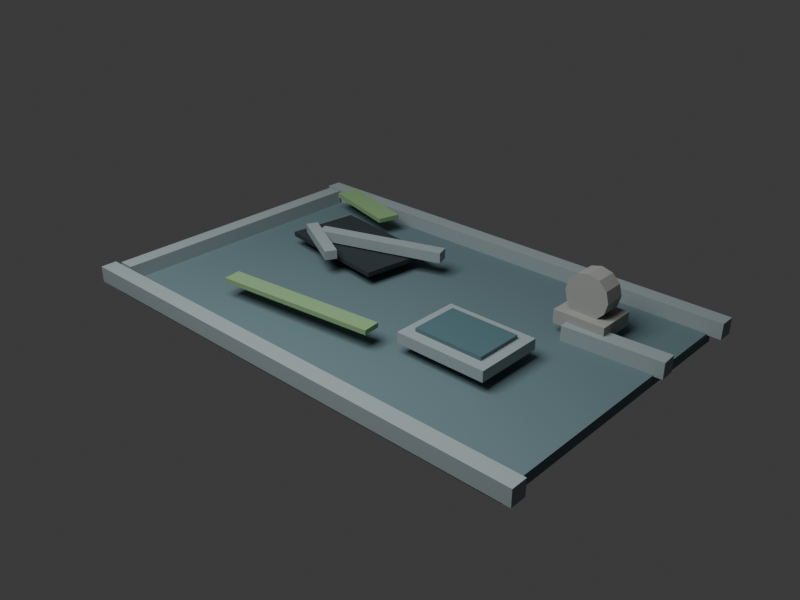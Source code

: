 # Source: flooded_roof_modern_v01.blend  (saved by Blender 5.1.30; exported with 4.5.12 LTS)
import bpy
from mathutils import Matrix  # noqa: F401  (used for matrix-valued properties, if any)

bpy.ops.wm.read_factory_settings(use_empty=True)
scene = bpy.context.scene
scene.name = 'Scene'

# ---- collections
col_collection = bpy.data.collections.new('Collection'); scene.collection.children.link(col_collection)

# ---- materials (node trees are filled in below, after node groups)
mat_wet_dark_roof_concrete = bpy.data.materials.new('wet dark roof concrete')
mat_wet_dark_roof_concrete.diffuse_color = (0.11, 0.18, 0.2, 1.0)
mat_damp_concrete_edge = bpy.data.materials.new('damp concrete edge')
mat_damp_concrete_edge.diffuse_color = (0.28, 0.34, 0.35, 1.0)
mat_black_roof_void = bpy.data.materials.new('black roof void')
mat_black_roof_void.diffuse_color = (0.02, 0.03, 0.035, 1.0)
mat_dark_broken_skylight_glass = bpy.data.materials.new('dark broken skylight glass')
mat_dark_broken_skylight_glass.diffuse_color = (0.08, 0.16, 0.18, 0.72)
mat_wet_oxidized_metal = bpy.data.materials.new('wet oxidized metal')
mat_wet_oxidized_metal.diffuse_color = (0.32, 0.33, 0.31, 1.0)
mat_moss_algae_streaks = bpy.data.materials.new('moss algae streaks')
mat_moss_algae_streaks.diffuse_color = (0.22, 0.37, 0.18, 1.0)

# ---- material node trees
mat_wet_dark_roof_concrete.use_nodes = True; mat_wet_dark_roof_concrete.node_tree.nodes.clear()
_N = mat_wet_dark_roof_concrete.node_tree.nodes; _L = mat_wet_dark_roof_concrete.node_tree.links
n0 = _N.new('ShaderNodeBsdfPrincipled'); n0.name = 'Principled BSDF'; n0.location = (-200, 100)
n0.inputs[0].default_value = (0.11, 0.18, 0.2, 1.0)
n0.inputs[2].default_value = 0.75
n1 = _N.new('ShaderNodeOutputMaterial'); n1.name = 'Material Output'; n1.location = (200, 100)
_L.new(n0.outputs[0], n1.inputs[0])
n1.is_active_output = True
mat_damp_concrete_edge.use_nodes = True; mat_damp_concrete_edge.node_tree.nodes.clear()
_N = mat_damp_concrete_edge.node_tree.nodes; _L = mat_damp_concrete_edge.node_tree.links
n0 = _N.new('ShaderNodeBsdfPrincipled'); n0.name = 'Principled BSDF'; n0.location = (-200, 100)
n0.inputs[0].default_value = (0.28, 0.34, 0.35, 1.0)
n0.inputs[2].default_value = 0.75
n1 = _N.new('ShaderNodeOutputMaterial'); n1.name = 'Material Output'; n1.location = (200, 100)
_L.new(n0.outputs[0], n1.inputs[0])
n1.is_active_output = True
mat_black_roof_void.use_nodes = True; mat_black_roof_void.node_tree.nodes.clear()
_N = mat_black_roof_void.node_tree.nodes; _L = mat_black_roof_void.node_tree.links
n0 = _N.new('ShaderNodeBsdfPrincipled'); n0.name = 'Principled BSDF'; n0.location = (-200, 100)
n0.inputs[0].default_value = (0.02, 0.03, 0.035, 1.0)
n0.inputs[2].default_value = 0.75
n1 = _N.new('ShaderNodeOutputMaterial'); n1.name = 'Material Output'; n1.location = (200, 100)
_L.new(n0.outputs[0], n1.inputs[0])
n1.is_active_output = True
mat_dark_broken_skylight_glass.use_nodes = True; mat_dark_broken_skylight_glass.node_tree.nodes.clear()
_N = mat_dark_broken_skylight_glass.node_tree.nodes; _L = mat_dark_broken_skylight_glass.node_tree.links
n0 = _N.new('ShaderNodeBsdfPrincipled'); n0.name = 'Principled BSDF'; n0.location = (-200, 100)
n0.inputs[0].default_value = (0.08, 0.16, 0.18, 0.72)
n0.inputs[2].default_value = 0.35
n1 = _N.new('ShaderNodeOutputMaterial'); n1.name = 'Material Output'; n1.location = (200, 100)
_L.new(n0.outputs[0], n1.inputs[0])
n1.is_active_output = True
mat_wet_oxidized_metal.use_nodes = True; mat_wet_oxidized_metal.node_tree.nodes.clear()
_N = mat_wet_oxidized_metal.node_tree.nodes; _L = mat_wet_oxidized_metal.node_tree.links
n0 = _N.new('ShaderNodeBsdfPrincipled'); n0.name = 'Principled BSDF'; n0.location = (-200, 100)
n0.inputs[0].default_value = (0.32, 0.33, 0.31, 1.0)
n0.inputs[2].default_value = 0.75
n1 = _N.new('ShaderNodeOutputMaterial'); n1.name = 'Material Output'; n1.location = (200, 100)
_L.new(n0.outputs[0], n1.inputs[0])
n1.is_active_output = True
mat_moss_algae_streaks.use_nodes = True; mat_moss_algae_streaks.node_tree.nodes.clear()
_N = mat_moss_algae_streaks.node_tree.nodes; _L = mat_moss_algae_streaks.node_tree.links
n0 = _N.new('ShaderNodeBsdfPrincipled'); n0.name = 'Principled BSDF'; n0.location = (-200, 100)
n0.inputs[0].default_value = (0.22, 0.37, 0.18, 1.0)
n0.inputs[2].default_value = 0.75
n1 = _N.new('ShaderNodeOutputMaterial'); n1.name = 'Material Output'; n1.location = (200, 100)
_L.new(n0.outputs[0], n1.inputs[0])
n1.is_active_output = True

# ---- world
world_world = bpy.data.worlds.new('World'); scene.world = world_world
world_world.use_nodes = True; world_world.node_tree.nodes.clear()
_N = world_world.node_tree.nodes; _L = world_world.node_tree.links
n0 = _N.new('ShaderNodeOutputWorld'); n0.name = 'World Output'; n0.location = (200, 100)
n1 = _N.new('ShaderNodeBackground'); n1.name = 'Background'; n1.location = (-200, 100)
n1.inputs[0].default_value = (0.05088, 0.05088, 0.05088, 1.0)
_L.new(n1.outputs[0], n0.inputs[0])
n0.is_active_output = True
world_world.color = (0.05088, 0.05088, 0.05088)
world_world.sun_shadow_jitter_overblur = 0.0

# ---- cameras
cam_camera_001 = bpy.data.cameras.new('Camera.001')
cam_camera_001.lens = 42.0

# ---- lights
light_area = bpy.data.lights.new('Area', 'AREA')
light_area.energy = 450.0
light_area.size = 4.0
light_area.size_y = 1.0

# ---- meshes
me_cube_001 = bpy.data.meshes.new('Cube.001')
me_cube_001.from_pydata([(-1.75, -1.125, -0.04), (-1.75, -1.125, 0.04), (-1.75, 1.125, -0.04), (-1.75, 1.125, 0.04), (1.75, -1.125, -0.04), (1.75, -1.125, 0.04), (1.75, 1.125, -0.04), (1.75, 1.125, 0.04)], [], [(0, 1, 3, 2), (2, 3, 7, 6), (6, 7, 5, 4), (4, 5, 1, 0), (2, 6, 4, 0), (7, 3, 1, 5)])
_uv = me_cube_001.uv_layers.new(name='UVMap')
_uv.uv.foreach_set('vector', [0.375, 0.0, 0.625, 0.0, 0.625, 0.25, 0.375, 0.25, 0.375, 0.25, 0.625, 0.25, 0.625, 0.5, 0.375, 0.5, 0.375, 0.5, 0.625, 0.5, 0.625, 0.75, 0.375, 0.75, 0.375, 0.75, 0.625, 0.75, 0.625, 1.0, 0.375, 1.0, 0.125, 0.5, 0.375, 0.5, 0.375, 0.75, 0.125, 0.75, 0.625, 0.5, 0.875, 0.5, 0.875, 0.75, 0.625, 0.75])
me_cube_001.materials.append(mat_wet_dark_roof_concrete)
me_cube_001.update()
me_cube_002 = bpy.data.meshes.new('Cube.002')
me_cube_002.from_pydata([(-1.85, -0.06, -0.06), (-1.85, -0.06, 0.06), (-1.85, 0.06, -0.06), (-1.85, 0.06, 0.06), (1.85, -0.06, -0.06), (1.85, -0.06, 0.06), (1.85, 0.06, -0.06), (1.85, 0.06, 0.06)], [], [(0, 1, 3, 2), (2, 3, 7, 6), (6, 7, 5, 4), (4, 5, 1, 0), (2, 6, 4, 0), (7, 3, 1, 5)])
_uv = me_cube_002.uv_layers.new(name='UVMap')
_uv.uv.foreach_set('vector', [0.375, 0.0, 0.625, 0.0, 0.625, 0.25, 0.375, 0.25, 0.375, 0.25, 0.625, 0.25, 0.625, 0.5, 0.375, 0.5, 0.375, 0.5, 0.625, 0.5, 0.625, 0.75, 0.375, 0.75, 0.375, 0.75, 0.625, 0.75, 0.625, 1.0, 0.375, 1.0, 0.125, 0.5, 0.375, 0.5, 0.375, 0.75, 0.125, 0.75, 0.625, 0.5, 0.875, 0.5, 0.875, 0.75, 0.625, 0.75])
me_cube_002.materials.append(mat_damp_concrete_edge)
me_cube_002.update()
me_cube_003 = bpy.data.meshes.new('Cube.003')
me_cube_003.from_pydata([(-1.85, -0.06, -0.06), (-1.85, -0.06, 0.06), (-1.85, 0.06, -0.06), (-1.85, 0.06, 0.06), (1.85, -0.06, -0.06), (1.85, -0.06, 0.06), (1.85, 0.06, -0.06), (1.85, 0.06, 0.06)], [], [(0, 1, 3, 2), (2, 3, 7, 6), (6, 7, 5, 4), (4, 5, 1, 0), (2, 6, 4, 0), (7, 3, 1, 5)])
_uv = me_cube_003.uv_layers.new(name='UVMap')
_uv.uv.foreach_set('vector', [0.375, 0.0, 0.625, 0.0, 0.625, 0.25, 0.375, 0.25, 0.375, 0.25, 0.625, 0.25, 0.625, 0.5, 0.375, 0.5, 0.375, 0.5, 0.625, 0.5, 0.625, 0.75, 0.375, 0.75, 0.375, 0.75, 0.625, 0.75, 0.625, 1.0, 0.375, 1.0, 0.125, 0.5, 0.375, 0.5, 0.375, 0.75, 0.125, 0.75, 0.625, 0.5, 0.875, 0.5, 0.875, 0.75, 0.625, 0.75])
me_cube_003.materials.append(mat_damp_concrete_edge)
me_cube_003.update()
me_cube_004 = bpy.data.meshes.new('Cube.004')
me_cube_004.from_pydata([(-0.06, -1.05, -0.06), (-0.06, -1.05, 0.06), (-0.06, 1.05, -0.06), (-0.06, 1.05, 0.06), (0.06, -1.05, -0.06), (0.06, -1.05, 0.06), (0.06, 1.05, -0.06), (0.06, 1.05, 0.06)], [], [(0, 1, 3, 2), (2, 3, 7, 6), (6, 7, 5, 4), (4, 5, 1, 0), (2, 6, 4, 0), (7, 3, 1, 5)])
_uv = me_cube_004.uv_layers.new(name='UVMap')
_uv.uv.foreach_set('vector', [0.375, 0.0, 0.625, 0.0, 0.625, 0.25, 0.375, 0.25, 0.375, 0.25, 0.625, 0.25, 0.625, 0.5, 0.375, 0.5, 0.375, 0.5, 0.625, 0.5, 0.625, 0.75, 0.375, 0.75, 0.375, 0.75, 0.625, 0.75, 0.625, 1.0, 0.375, 1.0, 0.125, 0.5, 0.375, 0.5, 0.375, 0.75, 0.125, 0.75, 0.625, 0.5, 0.875, 0.5, 0.875, 0.75, 0.625, 0.75])
me_cube_004.materials.append(mat_damp_concrete_edge)
me_cube_004.update()
me_cube_005 = bpy.data.meshes.new('Cube.005')
me_cube_005.from_pydata([(-0.36, -0.06, -0.06), (-0.36, -0.06, 0.06), (-0.36, 0.06, -0.06), (-0.36, 0.06, 0.06), (0.36, -0.06, -0.06), (0.36, -0.06, 0.06), (0.36, 0.06, -0.06), (0.36, 0.06, 0.06)], [], [(0, 1, 3, 2), (2, 3, 7, 6), (6, 7, 5, 4), (4, 5, 1, 0), (2, 6, 4, 0), (7, 3, 1, 5)])
_uv = me_cube_005.uv_layers.new(name='UVMap')
_uv.uv.foreach_set('vector', [0.375, 0.0, 0.625, 0.0, 0.625, 0.25, 0.375, 0.25, 0.375, 0.25, 0.625, 0.25, 0.625, 0.5, 0.375, 0.5, 0.375, 0.5, 0.625, 0.5, 0.625, 0.75, 0.375, 0.75, 0.375, 0.75, 0.625, 0.75, 0.625, 1.0, 0.375, 1.0, 0.125, 0.5, 0.375, 0.5, 0.375, 0.75, 0.125, 0.75, 0.625, 0.5, 0.875, 0.5, 0.875, 0.75, 0.625, 0.75])
me_cube_005.materials.append(mat_damp_concrete_edge)
me_cube_005.update()
me_cube_006 = bpy.data.meshes.new('Cube.006')
me_cube_006.from_pydata([(-0.475, -0.275, -0.0175), (-0.475, -0.275, 0.0175), (-0.475, 0.275, -0.0175), (-0.475, 0.275, 0.0175), (0.475, -0.275, -0.0175), (0.475, -0.275, 0.0175), (0.475, 0.275, -0.0175), (0.475, 0.275, 0.0175)], [], [(0, 1, 3, 2), (2, 3, 7, 6), (6, 7, 5, 4), (4, 5, 1, 0), (2, 6, 4, 0), (7, 3, 1, 5)])
_uv = me_cube_006.uv_layers.new(name='UVMap')
_uv.uv.foreach_set('vector', [0.375, 0.0, 0.625, 0.0, 0.625, 0.25, 0.375, 0.25, 0.375, 0.25, 0.625, 0.25, 0.625, 0.5, 0.375, 0.5, 0.375, 0.5, 0.625, 0.5, 0.625, 0.75, 0.375, 0.75, 0.375, 0.75, 0.625, 0.75, 0.625, 1.0, 0.375, 1.0, 0.125, 0.5, 0.375, 0.5, 0.375, 0.75, 0.125, 0.75, 0.625, 0.5, 0.875, 0.5, 0.875, 0.75, 0.625, 0.75])
me_cube_006.materials.append(mat_black_roof_void)
me_cube_006.update()
me_cube_007 = bpy.data.meshes.new('Cube.007')
me_cube_007.from_pydata([(-0.5, -0.05, -0.04), (-0.5, -0.05, 0.04), (-0.5, 0.05, -0.04), (-0.5, 0.05, 0.04), (0.5, -0.05, -0.04), (0.5, -0.05, 0.04), (0.5, 0.05, -0.04), (0.5, 0.05, 0.04)], [], [(0, 1, 3, 2), (2, 3, 7, 6), (6, 7, 5, 4), (4, 5, 1, 0), (2, 6, 4, 0), (7, 3, 1, 5)])
_uv = me_cube_007.uv_layers.new(name='UVMap')
_uv.uv.foreach_set('vector', [0.375, 0.0, 0.625, 0.0, 0.625, 0.25, 0.375, 0.25, 0.375, 0.25, 0.625, 0.25, 0.625, 0.5, 0.375, 0.5, 0.375, 0.5, 0.625, 0.5, 0.625, 0.75, 0.375, 0.75, 0.375, 0.75, 0.625, 0.75, 0.625, 1.0, 0.375, 1.0, 0.125, 0.5, 0.375, 0.5, 0.375, 0.75, 0.125, 0.75, 0.625, 0.5, 0.875, 0.5, 0.875, 0.75, 0.625, 0.75])
me_cube_007.materials.append(mat_damp_concrete_edge)
me_cube_007.update()
me_cube_008 = bpy.data.meshes.new('Cube.008')
me_cube_008.from_pydata([(-0.275, -0.045, -0.035), (-0.275, -0.045, 0.035), (-0.275, 0.045, -0.035), (-0.275, 0.045, 0.035), (0.275, -0.045, -0.035), (0.275, -0.045, 0.035), (0.275, 0.045, -0.035), (0.275, 0.045, 0.035)], [], [(0, 1, 3, 2), (2, 3, 7, 6), (6, 7, 5, 4), (4, 5, 1, 0), (2, 6, 4, 0), (7, 3, 1, 5)])
_uv = me_cube_008.uv_layers.new(name='UVMap')
_uv.uv.foreach_set('vector', [0.375, 0.0, 0.625, 0.0, 0.625, 0.25, 0.375, 0.25, 0.375, 0.25, 0.625, 0.25, 0.625, 0.5, 0.375, 0.5, 0.375, 0.5, 0.625, 0.5, 0.625, 0.75, 0.375, 0.75, 0.375, 0.75, 0.625, 0.75, 0.625, 1.0, 0.375, 1.0, 0.125, 0.5, 0.375, 0.5, 0.375, 0.75, 0.125, 0.75, 0.625, 0.5, 0.875, 0.5, 0.875, 0.75, 0.625, 0.75])
me_cube_008.materials.append(mat_damp_concrete_edge)
me_cube_008.update()
me_cube_009 = bpy.data.meshes.new('Cube.009')
me_cube_009.from_pydata([(-0.34, -0.26, -0.04), (-0.34, -0.26, 0.04), (-0.34, 0.26, -0.04), (-0.34, 0.26, 0.04), (0.34, -0.26, -0.04), (0.34, -0.26, 0.04), (0.34, 0.26, -0.04), (0.34, 0.26, 0.04)], [], [(0, 1, 3, 2), (2, 3, 7, 6), (6, 7, 5, 4), (4, 5, 1, 0), (2, 6, 4, 0), (7, 3, 1, 5)])
_uv = me_cube_009.uv_layers.new(name='UVMap')
_uv.uv.foreach_set('vector', [0.375, 0.0, 0.625, 0.0, 0.625, 0.25, 0.375, 0.25, 0.375, 0.25, 0.625, 0.25, 0.625, 0.5, 0.375, 0.5, 0.375, 0.5, 0.625, 0.5, 0.625, 0.75, 0.375, 0.75, 0.375, 0.75, 0.625, 0.75, 0.625, 1.0, 0.375, 1.0, 0.125, 0.5, 0.375, 0.5, 0.375, 0.75, 0.125, 0.75, 0.625, 0.5, 0.875, 0.5, 0.875, 0.75, 0.625, 0.75])
me_cube_009.materials.append(mat_damp_concrete_edge)
me_cube_009.update()
me_cube_010 = bpy.data.meshes.new('Cube.010')
me_cube_010.from_pydata([(-0.26, -0.18, -0.0175), (-0.26, -0.18, 0.0175), (-0.26, 0.18, -0.0175), (-0.26, 0.18, 0.0175), (0.26, -0.18, -0.0175), (0.26, -0.18, 0.0175), (0.26, 0.18, -0.0175), (0.26, 0.18, 0.0175)], [], [(0, 1, 3, 2), (2, 3, 7, 6), (6, 7, 5, 4), (4, 5, 1, 0), (2, 6, 4, 0), (7, 3, 1, 5)])
_uv = me_cube_010.uv_layers.new(name='UVMap')
_uv.uv.foreach_set('vector', [0.375, 0.0, 0.625, 0.0, 0.625, 0.25, 0.375, 0.25, 0.375, 0.25, 0.625, 0.25, 0.625, 0.5, 0.375, 0.5, 0.375, 0.5, 0.625, 0.5, 0.625, 0.75, 0.375, 0.75, 0.375, 0.75, 0.625, 0.75, 0.625, 1.0, 0.375, 1.0, 0.125, 0.5, 0.375, 0.5, 0.375, 0.75, 0.125, 0.75, 0.625, 0.5, 0.875, 0.5, 0.875, 0.75, 0.625, 0.75])
me_cube_010.materials.append(mat_dark_broken_skylight_glass)
me_cube_010.update()
me_cube_011 = bpy.data.meshes.new('Cube.011')
me_cube_011.from_pydata([(-0.19, -0.15, -0.05), (-0.19, -0.15, 0.05), (-0.19, 0.15, -0.05), (-0.19, 0.15, 0.05), (0.19, -0.15, -0.05), (0.19, -0.15, 0.05), (0.19, 0.15, -0.05), (0.19, 0.15, 0.05)], [], [(0, 1, 3, 2), (2, 3, 7, 6), (6, 7, 5, 4), (4, 5, 1, 0), (2, 6, 4, 0), (7, 3, 1, 5)])
_uv = me_cube_011.uv_layers.new(name='UVMap')
_uv.uv.foreach_set('vector', [0.375, 0.0, 0.625, 0.0, 0.625, 0.25, 0.375, 0.25, 0.375, 0.25, 0.625, 0.25, 0.625, 0.5, 0.375, 0.5, 0.375, 0.5, 0.625, 0.5, 0.625, 0.75, 0.375, 0.75, 0.375, 0.75, 0.625, 0.75, 0.625, 1.0, 0.375, 1.0, 0.125, 0.5, 0.375, 0.5, 0.375, 0.75, 0.125, 0.75, 0.625, 0.5, 0.875, 0.5, 0.875, 0.75, 0.625, 0.75])
me_cube_011.materials.append(mat_wet_oxidized_metal)
me_cube_011.update()
me_cylinder = bpy.data.meshes.new('Cylinder')
me_cylinder.from_pydata([(0.0, 0.16, -0.08), (0.0, 0.16, 0.08), (0.08, 0.1386, -0.08), (0.08, 0.1386, 0.08), (0.1386, 0.08, -0.08), (0.1386, 0.08, 0.08), (0.16, 0.0, -0.08), (0.16, 0.0, 0.08), (0.1386, -0.08, -0.08), (0.1386, -0.08, 0.08), (0.08, -0.1386, -0.08), (0.08, -0.1386, 0.08), (0.0, -0.16, -0.08), (0.0, -0.16, 0.08), (-0.08, -0.1386, -0.08), (-0.08, -0.1386, 0.08), (-0.1386, -0.08, -0.08), (-0.1386, -0.08, 0.08), (-0.16, 0.0, -0.08), (-0.16, 0.0, 0.08), (-0.1386, 0.08, -0.08), (-0.1386, 0.08, 0.08), (-0.08, 0.1386, -0.08), (-0.08, 0.1386, 0.08)], [], [(0, 1, 3, 2), (2, 3, 5, 4), (4, 5, 7, 6), (6, 7, 9, 8), (8, 9, 11, 10), (10, 11, 13, 12), (12, 13, 15, 14), (14, 15, 17, 16), (16, 17, 19, 18), (18, 19, 21, 20), (3, 1, 23, 21, 19, 17, 15, 13, 11, 9, 7, 5), (20, 21, 23, 22), (22, 23, 1, 0), (0, 2, 4, 6, 8, 10, 12, 14, 16, 18, 20, 22)])
_uv = me_cylinder.uv_layers.new(name='UVMap')
_uv.uv.foreach_set('vector', [1.0, 0.5, 1.0, 1.0, 0.9167, 1.0, 0.9167, 0.5, 0.9167, 0.5, 0.9167, 1.0, 0.8333, 1.0, 0.8333, 0.5, 0.8333, 0.5, 0.8333, 1.0, 0.75, 1.0, 0.75, 0.5, 0.75, 0.5, 0.75, 1.0, 0.6667, 1.0, 0.6667, 0.5, 0.6667, 0.5, 0.6667, 1.0, 0.5833, 1.0, 0.5833, 0.5, 0.5833, 0.5, 0.5833, 1.0, 0.5, 1.0, 0.5, 0.5, 0.5, 0.5, 0.5, 1.0, 0.4167, 1.0, 0.4167, 0.5, 0.4167, 0.5, 0.4167, 1.0, 0.3333, 1.0, 0.3333, 0.5, 0.3333, 0.5, 0.3333, 1.0, 0.25, 1.0, 0.25, 0.5, 0.25, 0.5, 0.25, 1.0, 0.1667, 1.0, 0.1667, 0.5, 0.37, 0.4578, 0.25, 0.49, 0.13, 0.4578, 0.04215, 0.37, 0.01, 0.25, 0.04215, 0.13, 0.13, 0.04215, 0.25, 0.01, 0.37, 0.04215, 0.4578, 0.13, 0.49, 0.25, 0.4578, 0.37, 0.1667, 0.5, 0.1667, 1.0, 0.08333, 1.0, 0.08333, 0.5, 0.08333, 0.5, 0.08333, 1.0, 7.451e-08, 1.0, 7.451e-08, 0.5, 0.75, 0.49, 0.87, 0.4578, 0.9578, 0.37, 0.99, 0.25, 0.9578, 0.13, 0.87, 0.04215, 0.75, 0.01, 0.63, 0.04215, 0.5422, 0.13, 0.51, 0.25, 0.5422, 0.37, 0.63, 0.4578])
me_cylinder.materials.append(mat_wet_oxidized_metal)
me_cylinder.update()
me_cube_012 = bpy.data.meshes.new('Cube.012')
me_cube_012.from_pydata([(-0.625, -0.065, -0.0175), (-0.625, -0.065, 0.0175), (-0.625, 0.065, -0.0175), (-0.625, 0.065, 0.0175), (0.625, -0.065, -0.0175), (0.625, -0.065, 0.0175), (0.625, 0.065, -0.0175), (0.625, 0.065, 0.0175)], [], [(0, 1, 3, 2), (2, 3, 7, 6), (6, 7, 5, 4), (4, 5, 1, 0), (2, 6, 4, 0), (7, 3, 1, 5)])
_uv = me_cube_012.uv_layers.new(name='UVMap')
_uv.uv.foreach_set('vector', [0.375, 0.0, 0.625, 0.0, 0.625, 0.25, 0.375, 0.25, 0.375, 0.25, 0.625, 0.25, 0.625, 0.5, 0.375, 0.5, 0.375, 0.5, 0.625, 0.5, 0.625, 0.75, 0.375, 0.75, 0.375, 0.75, 0.625, 0.75, 0.625, 1.0, 0.375, 1.0, 0.125, 0.5, 0.375, 0.5, 0.375, 0.75, 0.125, 0.75, 0.625, 0.5, 0.875, 0.5, 0.875, 0.75, 0.625, 0.75])
me_cube_012.materials.append(mat_moss_algae_streaks)
me_cube_012.update()
me_cube_013 = bpy.data.meshes.new('Cube.013')
me_cube_013.from_pydata([(-0.34, -0.09, -0.0175), (-0.34, -0.09, 0.0175), (-0.34, 0.09, -0.0175), (-0.34, 0.09, 0.0175), (0.34, -0.09, -0.0175), (0.34, -0.09, 0.0175), (0.34, 0.09, -0.0175), (0.34, 0.09, 0.0175)], [], [(0, 1, 3, 2), (2, 3, 7, 6), (6, 7, 5, 4), (4, 5, 1, 0), (2, 6, 4, 0), (7, 3, 1, 5)])
_uv = me_cube_013.uv_layers.new(name='UVMap')
_uv.uv.foreach_set('vector', [0.375, 0.0, 0.625, 0.0, 0.625, 0.25, 0.375, 0.25, 0.375, 0.25, 0.625, 0.25, 0.625, 0.5, 0.375, 0.5, 0.375, 0.5, 0.625, 0.5, 0.625, 0.75, 0.375, 0.75, 0.375, 0.75, 0.625, 0.75, 0.625, 1.0, 0.375, 1.0, 0.125, 0.5, 0.375, 0.5, 0.375, 0.75, 0.125, 0.75, 0.625, 0.5, 0.875, 0.5, 0.875, 0.75, 0.625, 0.75])
me_cube_013.materials.append(mat_moss_algae_streaks)
me_cube_013.update()
me_cube_014 = bpy.data.meshes.new('Cube.014')
me_cube_014.from_pydata([(-1.625, -0.975, -0.0175), (-1.625, -0.975, 0.0175), (-1.625, 0.975, -0.0175), (-1.625, 0.975, 0.0175), (1.625, -0.975, -0.0175), (1.625, -0.975, 0.0175), (1.625, 0.975, -0.0175), (1.625, 0.975, 0.0175)], [], [(0, 1, 3, 2), (2, 3, 7, 6), (6, 7, 5, 4), (4, 5, 1, 0), (2, 6, 4, 0), (7, 3, 1, 5)])
_uv = me_cube_014.uv_layers.new(name='UVMap')
_uv.uv.foreach_set('vector', [0.375, 0.0, 0.625, 0.0, 0.625, 0.25, 0.375, 0.25, 0.375, 0.25, 0.625, 0.25, 0.625, 0.5, 0.375, 0.5, 0.375, 0.5, 0.625, 0.5, 0.625, 0.75, 0.375, 0.75, 0.375, 0.75, 0.625, 0.75, 0.625, 1.0, 0.375, 1.0, 0.125, 0.5, 0.375, 0.5, 0.375, 0.75, 0.125, 0.75, 0.625, 0.5, 0.875, 0.5, 0.875, 0.75, 0.625, 0.75])
me_cube_014.materials.append(mat_black_roof_void)
me_cube_014.update()

# ---- objects
ob_main_flat_flooded_roof_slab = bpy.data.objects.new('main flat flooded roof slab', me_cube_001)
ob_raised_front_concrete_lip = bpy.data.objects.new('raised front concrete lip', me_cube_002)
ob_raised_back_concrete_lip = bpy.data.objects.new('raised back concrete lip', me_cube_003)
ob_raised_left_concrete_lip = bpy.data.objects.new('raised left concrete lip', me_cube_004)
ob_broken_right_concrete_lip = bpy.data.objects.new('broken right concrete lip', me_cube_005)
ob_jagged_black_roof_breach = bpy.data.objects.new('jagged black roof breach', me_cube_006)
ob_collapsed_board_across_breach = bpy.data.objects.new('collapsed board across breach', me_cube_007)
ob_short_broken_board = bpy.data.objects.new('short broken board', me_cube_008)
ob_square_skylight_frame = bpy.data.objects.new('square skylight frame', me_cube_009)
ob_dark_skylight_glass_inset = bpy.data.objects.new('dark skylight glass inset', me_cube_010)
ob_small_rooftop_vent_base = bpy.data.objects.new('small rooftop vent base', me_cube_011)
ob_round_roof_turbine_vent = bpy.data.objects.new('round roof turbine vent', me_cylinder)
ob_long_algae_streak = bpy.data.objects.new('long algae streak', me_cube_012)
ob_corner_algae_patch = bpy.data.objects.new('corner algae patch', me_cube_013)
ob_waterline_underside_hint = bpy.data.objects.new('waterline underside hint', me_cube_014)
ob_preview_softbox = bpy.data.objects.new('Preview Softbox', light_area)
ob_camera = bpy.data.objects.new('Camera', cam_camera_001)

# ---- transforms, parenting, visibility, modifiers, constraints
ob_main_flat_flooded_roof_slab.location = (0.0, 0.0, 0.04)
ob_raised_front_concrete_lip.location = (0.0, -1.13, 0.13)
ob_raised_back_concrete_lip.location = (0.0, 1.13, 0.13)
ob_raised_left_concrete_lip.location = (-1.75, 0.0, 0.13)
ob_broken_right_concrete_lip.location = (1.45, 0.42, 0.13)
ob_broken_right_concrete_lip.rotation_euler = (0.0, 0.0, 0.05236)
ob_jagged_black_roof_breach.location = (-0.78, 0.38, 0.18)
ob_jagged_black_roof_breach.rotation_euler = (0.0, 0.0, -0.1396)
ob_collapsed_board_across_breach.location = (-0.55, 0.38, 0.25)
ob_collapsed_board_across_breach.rotation_euler = (0.0, 0.0, 0.3142)
ob_short_broken_board.location = (-0.92, 0.12, 0.25)
ob_short_broken_board.rotation_euler = (0.0, 0.0, -0.4887)
ob_square_skylight_frame.location = (0.78, -0.24, 0.2)
ob_dark_skylight_glass_inset.location = (0.78, -0.24, 0.25)
ob_small_rooftop_vent_base.location = (1.18, 0.55, 0.2)
ob_round_roof_turbine_vent.location = (1.18, 0.55, 0.38)
ob_round_roof_turbine_vent.rotation_euler = (1.571, 0.0, 0.0)
ob_long_algae_streak.location = (-0.35, -0.62, 0.22)
ob_long_algae_streak.rotation_euler = (0.0, 0.0, 0.1047)
ob_corner_algae_patch.location = (-1.22, 0.92, 0.22)
ob_corner_algae_patch.rotation_euler = (0.0, 0.0, -0.2618)
ob_waterline_underside_hint.location = (0.0, 0.0, -0.035)
ob_preview_softbox.location = (0.0, -3.5, 5.5)
ob_camera.location = (3.9, -4.2, 3.1)
ob_camera.rotation_euler = (1.091, -2.684e-08, 0.7484)

# ---- collection membership
col_collection.objects.link(ob_main_flat_flooded_roof_slab)
col_collection.objects.link(ob_raised_front_concrete_lip)
col_collection.objects.link(ob_raised_back_concrete_lip)
col_collection.objects.link(ob_raised_left_concrete_lip)
col_collection.objects.link(ob_broken_right_concrete_lip)
col_collection.objects.link(ob_jagged_black_roof_breach)
col_collection.objects.link(ob_collapsed_board_across_breach)
col_collection.objects.link(ob_short_broken_board)
col_collection.objects.link(ob_square_skylight_frame)
col_collection.objects.link(ob_dark_skylight_glass_inset)
col_collection.objects.link(ob_small_rooftop_vent_base)
col_collection.objects.link(ob_round_roof_turbine_vent)
col_collection.objects.link(ob_long_algae_streak)
col_collection.objects.link(ob_corner_algae_patch)
col_collection.objects.link(ob_waterline_underside_hint)
col_collection.objects.link(ob_preview_softbox)
col_collection.objects.link(ob_camera)

# ---- scene / render settings (as saved in the file)
scene.camera = ob_camera
scene.frame_start = 1; scene.frame_end = 250; scene.frame_set(1)
scene.render.engine = 'BLENDER_EEVEE_NEXT'
scene.render.resolution_x = 1200
scene.render.resolution_y = 900
scene.render.bake_bias = 0.0
scene.render.bake_samples = 0
scene.cycles.sampling_pattern = 'TABULATED_SOBOL'
scene.eevee.taa_render_samples = 32
scene.eevee.use_volume_custom_range = False
bpy.context.view_layer.update()
